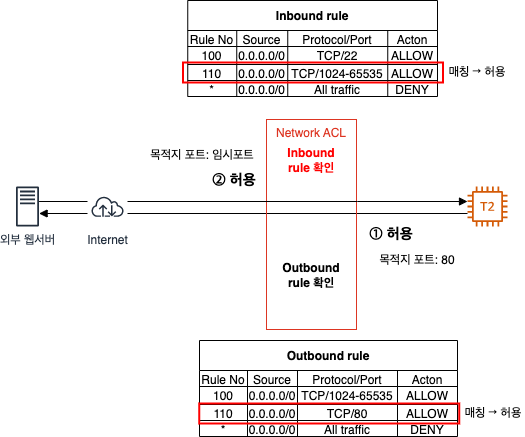

The diagram above was exported from draw.io. Its source (the exported page's mxGraphModel, read from the mxfile embedded in the PNG):
<mxGraphModel dx="1114" dy="877" grid="1" gridSize="10" guides="1" tooltips="1" connect="1" arrows="1" fold="1" page="1" pageScale="1" pageWidth="827" pageHeight="1169" math="0" shadow="0">
  <root>
    <mxCell id="0" />
    <mxCell id="1" parent="0" />
    <mxCell id="X5eN9ogwF3Tl49z58Yz_-1" style="edgeStyle=orthogonalEdgeStyle;rounded=0;orthogonalLoop=1;jettySize=auto;html=1;endArrow=block;endFill=1;" edge="1" parent="1">
      <mxGeometry relative="1" as="geometry">
        <Array as="points" />
        <mxPoint x="560" y="263" as="sourcePoint" />
        <mxPoint x="131.5870311044464" y="263" as="targetPoint" />
      </mxGeometry>
    </mxCell>
    <mxCell id="X5eN9ogwF3Tl49z58Yz_-2" value="" style="sketch=0;outlineConnect=0;fontColor=#232F3E;gradientColor=none;fillColor=#D45B07;strokeColor=none;dashed=0;verticalLabelPosition=bottom;verticalAlign=top;align=center;html=1;fontSize=12;fontStyle=0;aspect=fixed;pointerEvents=1;shape=mxgraph.aws4.t2_instance;" vertex="1" parent="1">
      <mxGeometry x="560" y="236" width="40" height="40" as="geometry" />
    </mxCell>
    <mxCell id="X5eN9ogwF3Tl49z58Yz_-3" value="Network ACL" style="fillColor=none;strokeColor=#DD3522;verticalAlign=top;fontStyle=0;fontColor=#DD3522;" vertex="1" parent="1">
      <mxGeometry x="359" y="169" width="90" height="210" as="geometry" />
    </mxCell>
    <mxCell id="X5eN9ogwF3Tl49z58Yz_-4" value="Inbound rule 확인" style="text;html=1;strokeColor=none;fillColor=none;align=center;verticalAlign=middle;whiteSpace=wrap;rounded=0;fontStyle=1;fontColor=#FF0000;" vertex="1" parent="1">
      <mxGeometry x="369" y="195" width="70" height="30" as="geometry" />
    </mxCell>
    <mxCell id="X5eN9ogwF3Tl49z58Yz_-5" value="Outbound rule 확인" style="text;html=1;strokeColor=none;fillColor=none;align=center;verticalAlign=middle;whiteSpace=wrap;rounded=0;fontStyle=1;fontColor=#000000;" vertex="1" parent="1">
      <mxGeometry x="369" y="310" width="70" height="30" as="geometry" />
    </mxCell>
    <mxCell id="X5eN9ogwF3Tl49z58Yz_-6" value="Inbound rule" style="shape=table;startSize=30;container=1;collapsible=0;childLayout=tableLayout;fontStyle=1" vertex="1" parent="1">
      <mxGeometry x="280.25" y="50" width="249.75" height="96" as="geometry" />
    </mxCell>
    <mxCell id="X5eN9ogwF3Tl49z58Yz_-7" value="" style="shape=tableRow;horizontal=0;startSize=0;swimlaneHead=0;swimlaneBody=0;strokeColor=inherit;top=0;left=0;bottom=0;right=0;collapsible=0;dropTarget=0;fillColor=none;points=[[0,0.5],[1,0.5]];portConstraint=eastwest;" vertex="1" parent="X5eN9ogwF3Tl49z58Yz_-6">
      <mxGeometry y="30" width="249.75" height="16" as="geometry" />
    </mxCell>
    <mxCell id="X5eN9ogwF3Tl49z58Yz_-8" value="Rule No" style="shape=partialRectangle;html=1;whiteSpace=wrap;connectable=0;strokeColor=inherit;overflow=hidden;fillColor=none;top=0;left=0;bottom=0;right=0;pointerEvents=1;" vertex="1" parent="X5eN9ogwF3Tl49z58Yz_-7">
      <mxGeometry width="49" height="16" as="geometry">
        <mxRectangle width="49" height="16" as="alternateBounds" />
      </mxGeometry>
    </mxCell>
    <mxCell id="X5eN9ogwF3Tl49z58Yz_-9" value="Source" style="shape=partialRectangle;html=1;whiteSpace=wrap;connectable=0;strokeColor=inherit;overflow=hidden;fillColor=none;top=0;left=0;bottom=0;right=0;pointerEvents=1;" vertex="1" parent="X5eN9ogwF3Tl49z58Yz_-7">
      <mxGeometry x="49" width="51" height="16" as="geometry">
        <mxRectangle width="51" height="16" as="alternateBounds" />
      </mxGeometry>
    </mxCell>
    <mxCell id="X5eN9ogwF3Tl49z58Yz_-10" value="Protocol/Port" style="shape=partialRectangle;html=1;whiteSpace=wrap;connectable=0;strokeColor=inherit;overflow=hidden;fillColor=none;top=0;left=0;bottom=0;right=0;pointerEvents=1;" vertex="1" parent="X5eN9ogwF3Tl49z58Yz_-7">
      <mxGeometry x="100" width="100" height="16" as="geometry">
        <mxRectangle width="100" height="16" as="alternateBounds" />
      </mxGeometry>
    </mxCell>
    <mxCell id="X5eN9ogwF3Tl49z58Yz_-11" value="Acton" style="shape=partialRectangle;html=1;whiteSpace=wrap;connectable=0;strokeColor=inherit;overflow=hidden;fillColor=none;top=0;left=0;bottom=0;right=0;pointerEvents=1;" vertex="1" parent="X5eN9ogwF3Tl49z58Yz_-7">
      <mxGeometry x="200" width="50" height="16" as="geometry">
        <mxRectangle width="50" height="16" as="alternateBounds" />
      </mxGeometry>
    </mxCell>
    <mxCell id="X5eN9ogwF3Tl49z58Yz_-12" value="" style="shape=tableRow;horizontal=0;startSize=0;swimlaneHead=0;swimlaneBody=0;strokeColor=inherit;top=0;left=0;bottom=0;right=0;collapsible=0;dropTarget=0;fillColor=none;points=[[0,0.5],[1,0.5]];portConstraint=eastwest;" vertex="1" parent="X5eN9ogwF3Tl49z58Yz_-6">
      <mxGeometry y="46" width="249.75" height="18" as="geometry" />
    </mxCell>
    <mxCell id="X5eN9ogwF3Tl49z58Yz_-13" value="100" style="shape=partialRectangle;html=1;whiteSpace=wrap;connectable=0;strokeColor=inherit;overflow=hidden;fillColor=none;top=0;left=0;bottom=0;right=0;pointerEvents=1;" vertex="1" parent="X5eN9ogwF3Tl49z58Yz_-12">
      <mxGeometry width="49" height="18" as="geometry">
        <mxRectangle width="49" height="18" as="alternateBounds" />
      </mxGeometry>
    </mxCell>
    <mxCell id="X5eN9ogwF3Tl49z58Yz_-14" value="0.0.0.0/0" style="shape=partialRectangle;html=1;whiteSpace=wrap;connectable=0;strokeColor=inherit;overflow=hidden;fillColor=none;top=0;left=0;bottom=0;right=0;pointerEvents=1;" vertex="1" parent="X5eN9ogwF3Tl49z58Yz_-12">
      <mxGeometry x="49" width="51" height="18" as="geometry">
        <mxRectangle width="51" height="18" as="alternateBounds" />
      </mxGeometry>
    </mxCell>
    <mxCell id="X5eN9ogwF3Tl49z58Yz_-15" value="TCP/22" style="shape=partialRectangle;html=1;whiteSpace=wrap;connectable=0;strokeColor=inherit;overflow=hidden;fillColor=none;top=0;left=0;bottom=0;right=0;pointerEvents=1;" vertex="1" parent="X5eN9ogwF3Tl49z58Yz_-12">
      <mxGeometry x="100" width="100" height="18" as="geometry">
        <mxRectangle width="100" height="18" as="alternateBounds" />
      </mxGeometry>
    </mxCell>
    <mxCell id="X5eN9ogwF3Tl49z58Yz_-16" value="ALLOW" style="shape=partialRectangle;html=1;whiteSpace=wrap;connectable=0;strokeColor=inherit;overflow=hidden;fillColor=none;top=0;left=0;bottom=0;right=0;pointerEvents=1;" vertex="1" parent="X5eN9ogwF3Tl49z58Yz_-12">
      <mxGeometry x="200" width="50" height="18" as="geometry">
        <mxRectangle width="50" height="18" as="alternateBounds" />
      </mxGeometry>
    </mxCell>
    <mxCell id="X5eN9ogwF3Tl49z58Yz_-17" value="" style="shape=tableRow;horizontal=0;startSize=0;swimlaneHead=0;swimlaneBody=0;strokeColor=inherit;top=0;left=0;bottom=0;right=0;collapsible=0;dropTarget=0;fillColor=none;points=[[0,0.5],[1,0.5]];portConstraint=eastwest;" vertex="1" parent="X5eN9ogwF3Tl49z58Yz_-6">
      <mxGeometry y="64" width="249.75" height="16" as="geometry" />
    </mxCell>
    <mxCell id="X5eN9ogwF3Tl49z58Yz_-18" value="110" style="shape=partialRectangle;html=1;whiteSpace=wrap;connectable=0;strokeColor=inherit;overflow=hidden;fillColor=none;top=0;left=0;bottom=0;right=0;pointerEvents=1;" vertex="1" parent="X5eN9ogwF3Tl49z58Yz_-17">
      <mxGeometry width="49" height="16" as="geometry">
        <mxRectangle width="49" height="16" as="alternateBounds" />
      </mxGeometry>
    </mxCell>
    <mxCell id="X5eN9ogwF3Tl49z58Yz_-19" value="0.0.0.0/0" style="shape=partialRectangle;html=1;whiteSpace=wrap;connectable=0;strokeColor=inherit;overflow=hidden;fillColor=none;top=0;left=0;bottom=0;right=0;pointerEvents=1;" vertex="1" parent="X5eN9ogwF3Tl49z58Yz_-17">
      <mxGeometry x="49" width="51" height="16" as="geometry">
        <mxRectangle width="51" height="16" as="alternateBounds" />
      </mxGeometry>
    </mxCell>
    <mxCell id="X5eN9ogwF3Tl49z58Yz_-20" value="TCP/1024-65535" style="shape=partialRectangle;html=1;whiteSpace=wrap;connectable=0;strokeColor=inherit;overflow=hidden;fillColor=none;top=0;left=0;bottom=0;right=0;pointerEvents=1;" vertex="1" parent="X5eN9ogwF3Tl49z58Yz_-17">
      <mxGeometry x="100" width="100" height="16" as="geometry">
        <mxRectangle width="100" height="16" as="alternateBounds" />
      </mxGeometry>
    </mxCell>
    <mxCell id="X5eN9ogwF3Tl49z58Yz_-21" value="ALLOW" style="shape=partialRectangle;html=1;whiteSpace=wrap;connectable=0;strokeColor=inherit;overflow=hidden;fillColor=none;top=0;left=0;bottom=0;right=0;pointerEvents=1;" vertex="1" parent="X5eN9ogwF3Tl49z58Yz_-17">
      <mxGeometry x="200" width="50" height="16" as="geometry">
        <mxRectangle width="50" height="16" as="alternateBounds" />
      </mxGeometry>
    </mxCell>
    <mxCell id="X5eN9ogwF3Tl49z58Yz_-54" value="" style="shape=tableRow;horizontal=0;startSize=0;swimlaneHead=0;swimlaneBody=0;strokeColor=inherit;top=0;left=0;bottom=0;right=0;collapsible=0;dropTarget=0;fillColor=none;points=[[0,0.5],[1,0.5]];portConstraint=eastwest;" vertex="1" parent="X5eN9ogwF3Tl49z58Yz_-6">
      <mxGeometry y="80" width="249.75" height="16" as="geometry" />
    </mxCell>
    <mxCell id="X5eN9ogwF3Tl49z58Yz_-55" value="*" style="shape=partialRectangle;html=1;whiteSpace=wrap;connectable=0;strokeColor=inherit;overflow=hidden;fillColor=none;top=0;left=0;bottom=0;right=0;pointerEvents=1;" vertex="1" parent="X5eN9ogwF3Tl49z58Yz_-54">
      <mxGeometry width="49" height="16" as="geometry">
        <mxRectangle width="49" height="16" as="alternateBounds" />
      </mxGeometry>
    </mxCell>
    <mxCell id="X5eN9ogwF3Tl49z58Yz_-56" value="0.0.0.0/0" style="shape=partialRectangle;html=1;whiteSpace=wrap;connectable=0;strokeColor=inherit;overflow=hidden;fillColor=none;top=0;left=0;bottom=0;right=0;pointerEvents=1;" vertex="1" parent="X5eN9ogwF3Tl49z58Yz_-54">
      <mxGeometry x="49" width="51" height="16" as="geometry">
        <mxRectangle width="51" height="16" as="alternateBounds" />
      </mxGeometry>
    </mxCell>
    <mxCell id="X5eN9ogwF3Tl49z58Yz_-57" value="All traffic" style="shape=partialRectangle;html=1;whiteSpace=wrap;connectable=0;strokeColor=inherit;overflow=hidden;fillColor=none;top=0;left=0;bottom=0;right=0;pointerEvents=1;" vertex="1" parent="X5eN9ogwF3Tl49z58Yz_-54">
      <mxGeometry x="100" width="100" height="16" as="geometry">
        <mxRectangle width="100" height="16" as="alternateBounds" />
      </mxGeometry>
    </mxCell>
    <mxCell id="X5eN9ogwF3Tl49z58Yz_-58" value="DENY" style="shape=partialRectangle;html=1;whiteSpace=wrap;connectable=0;strokeColor=inherit;overflow=hidden;fillColor=none;top=0;left=0;bottom=0;right=0;pointerEvents=1;" vertex="1" parent="X5eN9ogwF3Tl49z58Yz_-54">
      <mxGeometry x="200" width="50" height="16" as="geometry">
        <mxRectangle width="50" height="16" as="alternateBounds" />
      </mxGeometry>
    </mxCell>
    <mxCell id="X5eN9ogwF3Tl49z58Yz_-22" value="Outbound rule" style="shape=table;startSize=30;container=1;collapsible=0;childLayout=tableLayout;fontStyle=1" vertex="1" parent="1">
      <mxGeometry x="292" y="390" width="258" height="96" as="geometry" />
    </mxCell>
    <mxCell id="X5eN9ogwF3Tl49z58Yz_-23" value="" style="shape=tableRow;horizontal=0;startSize=0;swimlaneHead=0;swimlaneBody=0;strokeColor=inherit;top=0;left=0;bottom=0;right=0;collapsible=0;dropTarget=0;fillColor=none;points=[[0,0.5],[1,0.5]];portConstraint=eastwest;" vertex="1" parent="X5eN9ogwF3Tl49z58Yz_-22">
      <mxGeometry y="30" width="258" height="16" as="geometry" />
    </mxCell>
    <mxCell id="X5eN9ogwF3Tl49z58Yz_-24" value="Rule No" style="shape=partialRectangle;html=1;whiteSpace=wrap;connectable=0;strokeColor=inherit;overflow=hidden;fillColor=none;top=0;left=0;bottom=0;right=0;pointerEvents=1;" vertex="1" parent="X5eN9ogwF3Tl49z58Yz_-23">
      <mxGeometry width="48" height="16" as="geometry">
        <mxRectangle width="48" height="16" as="alternateBounds" />
      </mxGeometry>
    </mxCell>
    <mxCell id="X5eN9ogwF3Tl49z58Yz_-25" value="Source" style="shape=partialRectangle;html=1;whiteSpace=wrap;connectable=0;strokeColor=inherit;overflow=hidden;fillColor=none;top=0;left=0;bottom=0;right=0;pointerEvents=1;" vertex="1" parent="X5eN9ogwF3Tl49z58Yz_-23">
      <mxGeometry x="48" width="50" height="16" as="geometry">
        <mxRectangle width="50" height="16" as="alternateBounds" />
      </mxGeometry>
    </mxCell>
    <mxCell id="X5eN9ogwF3Tl49z58Yz_-26" value="Protocol/Port" style="shape=partialRectangle;html=1;whiteSpace=wrap;connectable=0;strokeColor=inherit;overflow=hidden;fillColor=none;top=0;left=0;bottom=0;right=0;pointerEvents=1;" vertex="1" parent="X5eN9ogwF3Tl49z58Yz_-23">
      <mxGeometry x="98" width="100" height="16" as="geometry">
        <mxRectangle width="100" height="16" as="alternateBounds" />
      </mxGeometry>
    </mxCell>
    <mxCell id="X5eN9ogwF3Tl49z58Yz_-27" value="Acton" style="shape=partialRectangle;html=1;whiteSpace=wrap;connectable=0;strokeColor=inherit;overflow=hidden;fillColor=none;top=0;left=0;bottom=0;right=0;pointerEvents=1;" vertex="1" parent="X5eN9ogwF3Tl49z58Yz_-23">
      <mxGeometry x="198" width="60" height="16" as="geometry">
        <mxRectangle width="60" height="16" as="alternateBounds" />
      </mxGeometry>
    </mxCell>
    <mxCell id="X5eN9ogwF3Tl49z58Yz_-28" value="" style="shape=tableRow;horizontal=0;startSize=0;swimlaneHead=0;swimlaneBody=0;strokeColor=inherit;top=0;left=0;bottom=0;right=0;collapsible=0;dropTarget=0;fillColor=none;points=[[0,0.5],[1,0.5]];portConstraint=eastwest;" vertex="1" parent="X5eN9ogwF3Tl49z58Yz_-22">
      <mxGeometry y="46" width="258" height="18" as="geometry" />
    </mxCell>
    <mxCell id="X5eN9ogwF3Tl49z58Yz_-29" value="100" style="shape=partialRectangle;html=1;whiteSpace=wrap;connectable=0;strokeColor=inherit;overflow=hidden;fillColor=none;top=0;left=0;bottom=0;right=0;pointerEvents=1;" vertex="1" parent="X5eN9ogwF3Tl49z58Yz_-28">
      <mxGeometry width="48" height="18" as="geometry">
        <mxRectangle width="48" height="18" as="alternateBounds" />
      </mxGeometry>
    </mxCell>
    <mxCell id="X5eN9ogwF3Tl49z58Yz_-30" value="0.0.0.0/0" style="shape=partialRectangle;html=1;whiteSpace=wrap;connectable=0;strokeColor=inherit;overflow=hidden;fillColor=none;top=0;left=0;bottom=0;right=0;pointerEvents=1;" vertex="1" parent="X5eN9ogwF3Tl49z58Yz_-28">
      <mxGeometry x="48" width="50" height="18" as="geometry">
        <mxRectangle width="50" height="18" as="alternateBounds" />
      </mxGeometry>
    </mxCell>
    <mxCell id="X5eN9ogwF3Tl49z58Yz_-31" value="TCP/1024-65535" style="shape=partialRectangle;html=1;whiteSpace=wrap;connectable=0;strokeColor=inherit;overflow=hidden;fillColor=none;top=0;left=0;bottom=0;right=0;pointerEvents=1;" vertex="1" parent="X5eN9ogwF3Tl49z58Yz_-28">
      <mxGeometry x="98" width="100" height="18" as="geometry">
        <mxRectangle width="100" height="18" as="alternateBounds" />
      </mxGeometry>
    </mxCell>
    <mxCell id="X5eN9ogwF3Tl49z58Yz_-32" value="ALLOW" style="shape=partialRectangle;html=1;whiteSpace=wrap;connectable=0;strokeColor=inherit;overflow=hidden;fillColor=none;top=0;left=0;bottom=0;right=0;pointerEvents=1;" vertex="1" parent="X5eN9ogwF3Tl49z58Yz_-28">
      <mxGeometry x="198" width="60" height="18" as="geometry">
        <mxRectangle width="60" height="18" as="alternateBounds" />
      </mxGeometry>
    </mxCell>
    <mxCell id="X5eN9ogwF3Tl49z58Yz_-33" value="" style="shape=tableRow;horizontal=0;startSize=0;swimlaneHead=0;swimlaneBody=0;strokeColor=inherit;top=0;left=0;bottom=0;right=0;collapsible=0;dropTarget=0;fillColor=none;points=[[0,0.5],[1,0.5]];portConstraint=eastwest;" vertex="1" parent="X5eN9ogwF3Tl49z58Yz_-22">
      <mxGeometry y="64" width="258" height="16" as="geometry" />
    </mxCell>
    <mxCell id="X5eN9ogwF3Tl49z58Yz_-34" value="110" style="shape=partialRectangle;html=1;whiteSpace=wrap;connectable=0;strokeColor=inherit;overflow=hidden;fillColor=none;top=0;left=0;bottom=0;right=0;pointerEvents=1;" vertex="1" parent="X5eN9ogwF3Tl49z58Yz_-33">
      <mxGeometry width="48" height="16" as="geometry">
        <mxRectangle width="48" height="16" as="alternateBounds" />
      </mxGeometry>
    </mxCell>
    <mxCell id="X5eN9ogwF3Tl49z58Yz_-35" value="0.0.0.0/0" style="shape=partialRectangle;html=1;whiteSpace=wrap;connectable=0;strokeColor=inherit;overflow=hidden;fillColor=none;top=0;left=0;bottom=0;right=0;pointerEvents=1;" vertex="1" parent="X5eN9ogwF3Tl49z58Yz_-33">
      <mxGeometry x="48" width="50" height="16" as="geometry">
        <mxRectangle width="50" height="16" as="alternateBounds" />
      </mxGeometry>
    </mxCell>
    <mxCell id="X5eN9ogwF3Tl49z58Yz_-36" value="TCP/80" style="shape=partialRectangle;html=1;whiteSpace=wrap;connectable=0;strokeColor=inherit;overflow=hidden;fillColor=none;top=0;left=0;bottom=0;right=0;pointerEvents=1;" vertex="1" parent="X5eN9ogwF3Tl49z58Yz_-33">
      <mxGeometry x="98" width="100" height="16" as="geometry">
        <mxRectangle width="100" height="16" as="alternateBounds" />
      </mxGeometry>
    </mxCell>
    <mxCell id="X5eN9ogwF3Tl49z58Yz_-37" value="ALLOW" style="shape=partialRectangle;html=1;whiteSpace=wrap;connectable=0;strokeColor=inherit;overflow=hidden;fillColor=none;top=0;left=0;bottom=0;right=0;pointerEvents=1;" vertex="1" parent="X5eN9ogwF3Tl49z58Yz_-33">
      <mxGeometry x="198" width="60" height="16" as="geometry">
        <mxRectangle width="60" height="16" as="alternateBounds" />
      </mxGeometry>
    </mxCell>
    <mxCell id="X5eN9ogwF3Tl49z58Yz_-38" value="" style="shape=tableRow;horizontal=0;startSize=0;swimlaneHead=0;swimlaneBody=0;strokeColor=inherit;top=0;left=0;bottom=0;right=0;collapsible=0;dropTarget=0;fillColor=none;points=[[0,0.5],[1,0.5]];portConstraint=eastwest;" vertex="1" parent="X5eN9ogwF3Tl49z58Yz_-22">
      <mxGeometry y="80" width="258" height="16" as="geometry" />
    </mxCell>
    <mxCell id="X5eN9ogwF3Tl49z58Yz_-39" value="*" style="shape=partialRectangle;html=1;whiteSpace=wrap;connectable=0;strokeColor=inherit;overflow=hidden;fillColor=none;top=0;left=0;bottom=0;right=0;pointerEvents=1;" vertex="1" parent="X5eN9ogwF3Tl49z58Yz_-38">
      <mxGeometry width="48" height="16" as="geometry">
        <mxRectangle width="48" height="16" as="alternateBounds" />
      </mxGeometry>
    </mxCell>
    <mxCell id="X5eN9ogwF3Tl49z58Yz_-40" value="0.0.0.0/0" style="shape=partialRectangle;html=1;whiteSpace=wrap;connectable=0;strokeColor=inherit;overflow=hidden;fillColor=none;top=0;left=0;bottom=0;right=0;pointerEvents=1;" vertex="1" parent="X5eN9ogwF3Tl49z58Yz_-38">
      <mxGeometry x="48" width="50" height="16" as="geometry">
        <mxRectangle width="50" height="16" as="alternateBounds" />
      </mxGeometry>
    </mxCell>
    <mxCell id="X5eN9ogwF3Tl49z58Yz_-41" value="All traffic" style="shape=partialRectangle;html=1;whiteSpace=wrap;connectable=0;strokeColor=inherit;overflow=hidden;fillColor=none;top=0;left=0;bottom=0;right=0;pointerEvents=1;" vertex="1" parent="X5eN9ogwF3Tl49z58Yz_-38">
      <mxGeometry x="98" width="100" height="16" as="geometry">
        <mxRectangle width="100" height="16" as="alternateBounds" />
      </mxGeometry>
    </mxCell>
    <mxCell id="X5eN9ogwF3Tl49z58Yz_-42" value="DENY" style="shape=partialRectangle;html=1;whiteSpace=wrap;connectable=0;strokeColor=inherit;overflow=hidden;fillColor=none;top=0;left=0;bottom=0;right=0;pointerEvents=1;" vertex="1" parent="X5eN9ogwF3Tl49z58Yz_-38">
      <mxGeometry x="198" width="60" height="16" as="geometry">
        <mxRectangle width="60" height="16" as="alternateBounds" />
      </mxGeometry>
    </mxCell>
    <mxCell id="X5eN9ogwF3Tl49z58Yz_-43" style="edgeStyle=orthogonalEdgeStyle;rounded=0;orthogonalLoop=1;jettySize=auto;html=1;endArrow=block;endFill=1;" edge="1" parent="1" target="X5eN9ogwF3Tl49z58Yz_-2">
      <mxGeometry relative="1" as="geometry">
        <mxPoint x="398" y="251" as="targetPoint" />
        <mxPoint x="131.5870311044464" y="251" as="sourcePoint" />
        <Array as="points">
          <mxPoint x="450" y="251" />
          <mxPoint x="450" y="251" />
        </Array>
      </mxGeometry>
    </mxCell>
    <mxCell id="X5eN9ogwF3Tl49z58Yz_-44" value="" style="rounded=0;whiteSpace=wrap;html=1;fillColor=none;strokeColor=#FF0000;strokeWidth=2;" vertex="1" parent="1">
      <mxGeometry x="291.75" y="453" width="260" height="20" as="geometry" />
    </mxCell>
    <mxCell id="X5eN9ogwF3Tl49z58Yz_-45" value="매칭 → 허용" style="text;html=1;strokeColor=none;fillColor=none;align=center;verticalAlign=middle;whiteSpace=wrap;rounded=0;" vertex="1" parent="1">
      <mxGeometry x="556.25" y="448" width="60" height="30" as="geometry" />
    </mxCell>
    <mxCell id="X5eN9ogwF3Tl49z58Yz_-46" value="외부 웹서버" style="sketch=0;outlineConnect=0;fontColor=#232F3E;gradientColor=none;fillColor=#232F3D;strokeColor=none;dashed=0;verticalLabelPosition=bottom;verticalAlign=top;align=center;html=1;fontSize=12;fontStyle=0;pointerEvents=1;shape=mxgraph.aws4.traditional_server;" vertex="1" parent="1">
      <mxGeometry x="100" y="236" width="40" height="40" as="geometry" />
    </mxCell>
    <mxCell id="X5eN9ogwF3Tl49z58Yz_-47" value="목적지 포트: 80" style="text;html=1;strokeColor=none;fillColor=none;align=center;verticalAlign=middle;whiteSpace=wrap;rounded=0;fontColor=#000000;" vertex="1" parent="1">
      <mxGeometry x="470" y="300" width="80" height="20" as="geometry" />
    </mxCell>
    <mxCell id="X5eN9ogwF3Tl49z58Yz_-48" value="Internet" style="sketch=0;outlineConnect=0;fontColor=#232F3E;gradientColor=none;strokeColor=#232F3E;fillColor=#ffffff;dashed=0;verticalLabelPosition=bottom;verticalAlign=top;align=center;html=1;fontSize=12;fontStyle=0;aspect=fixed;shape=mxgraph.aws4.resourceIcon;resIcon=mxgraph.aws4.internet;" vertex="1" parent="1">
      <mxGeometry x="180" y="236" width="40" height="40" as="geometry" />
    </mxCell>
    <mxCell id="X5eN9ogwF3Tl49z58Yz_-49" value="목적지 포트: 임시포트" style="text;html=1;strokeColor=none;fillColor=none;align=center;verticalAlign=middle;whiteSpace=wrap;rounded=0;fontColor=#000000;" vertex="1" parent="1">
      <mxGeometry x="240" y="195" width="110" height="20" as="geometry" />
    </mxCell>
    <mxCell id="X5eN9ogwF3Tl49z58Yz_-50" value="&amp;nbsp;① 허용" style="text;html=1;strokeColor=none;fillColor=none;align=center;verticalAlign=middle;whiteSpace=wrap;rounded=0;fontStyle=1;fontSize=15;" vertex="1" parent="1">
      <mxGeometry x="457" y="270" width="50" height="25" as="geometry" />
    </mxCell>
    <mxCell id="X5eN9ogwF3Tl49z58Yz_-51" value="&amp;nbsp;② 허용" style="text;html=1;strokeColor=none;fillColor=none;align=center;verticalAlign=middle;whiteSpace=wrap;rounded=0;fontStyle=1;fontSize=15;fontColor=#000000;" vertex="1" parent="1">
      <mxGeometry x="300" y="216" width="50" height="25" as="geometry" />
    </mxCell>
    <mxCell id="X5eN9ogwF3Tl49z58Yz_-52" value="" style="rounded=0;whiteSpace=wrap;html=1;fillColor=none;strokeColor=#FF0000;strokeWidth=2;" vertex="1" parent="1">
      <mxGeometry x="275.5" y="112" width="260" height="20" as="geometry" />
    </mxCell>
    <mxCell id="X5eN9ogwF3Tl49z58Yz_-53" value="매칭 → 허용" style="text;html=1;strokeColor=none;fillColor=none;align=center;verticalAlign=middle;whiteSpace=wrap;rounded=0;" vertex="1" parent="1">
      <mxGeometry x="540" y="107" width="60" height="30" as="geometry" />
    </mxCell>
  </root>
</mxGraphModel>